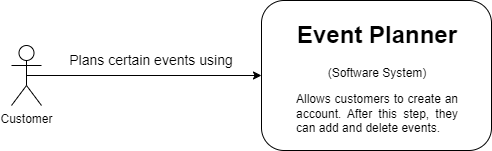

The diagram above was exported from draw.io. Its source (the exported page's mxGraphModel, read from the mxfile embedded in the PNG):
<mxGraphModel dx="794" dy="420" grid="1" gridSize="10" guides="1" tooltips="1" connect="1" arrows="1" fold="1" page="1" pageScale="1" pageWidth="850" pageHeight="1100" math="0" shadow="0">
  <root>
    <mxCell id="0" />
    <mxCell id="1" parent="0" />
    <mxCell id="t9vM726DZgF4ImY6lTDz-1" value="Customer" style="shape=umlActor;verticalLabelPosition=bottom;verticalAlign=top;html=1;outlineConnect=0;" parent="1" vertex="1">
      <mxGeometry x="200" y="180" width="30" height="60" as="geometry" />
    </mxCell>
    <mxCell id="t9vM726DZgF4ImY6lTDz-9" value="" style="rounded=1;whiteSpace=wrap;html=1;labelPosition=right;verticalLabelPosition=middle;align=left;verticalAlign=middle;direction=west;" parent="1" vertex="1">
      <mxGeometry x="450" y="135" width="230" height="150" as="geometry" />
    </mxCell>
    <mxCell id="t9vM726DZgF4ImY6lTDz-18" value="" style="endArrow=classic;html=1;rounded=0;exitX=0.5;exitY=0.5;exitDx=0;exitDy=0;exitPerimeter=0;movable=1;resizable=1;rotatable=1;deletable=1;editable=1;connectable=1;entryX=1;entryY=0.5;entryDx=0;entryDy=0;" parent="1" source="t9vM726DZgF4ImY6lTDz-1" target="t9vM726DZgF4ImY6lTDz-9" edge="1">
      <mxGeometry width="50" height="50" relative="1" as="geometry">
        <mxPoint x="380" y="250" as="sourcePoint" />
        <mxPoint x="350" y="210" as="targetPoint" />
      </mxGeometry>
    </mxCell>
    <mxCell id="t9vM726DZgF4ImY6lTDz-19" value="&lt;h1 style=&quot;text-align: center;&quot;&gt;Event Planner&lt;/h1&gt;&lt;p style=&quot;text-align: center;&quot;&gt;(Software System)&lt;/p&gt;&lt;p style=&quot;text-align: justify;&quot;&gt;Allows customers to create an account. After this step, they can add and delete events.&lt;/p&gt;" style="text;html=1;strokeColor=none;fillColor=none;spacing=5;spacingTop=-20;whiteSpace=wrap;overflow=hidden;rounded=0;" parent="1" vertex="1">
      <mxGeometry x="480" y="150" width="170" height="120" as="geometry" />
    </mxCell>
    <mxCell id="t9vM726DZgF4ImY6lTDz-20" value="Plans certain events using" style="text;html=1;strokeColor=none;fillColor=none;align=center;verticalAlign=middle;whiteSpace=wrap;rounded=0;fontSize=14;" parent="1" vertex="1">
      <mxGeometry x="250" y="160" width="180" height="70" as="geometry" />
    </mxCell>
  </root>
</mxGraphModel>